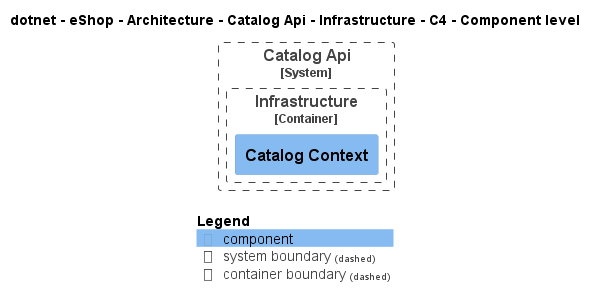

The diagram above was rendered by PlantUML. Its source (embedded in the PNG):
@startuml
!pragma layout smetana
!include ..\..\..\..\..\..\..\.c4s\C4_Component.puml

AddElementTag("c4interflow:lifecycle:new", $bgColor=green, $fontColor=#ffffff, $borderColor=green, $shadowing="False")
AddElementTag("c4interflow:lifecycle:changed", $bgColor=orange, $fontColor=#ffffff, $borderColor=orange, $shadowing="False")
AddElementTag("c4interflow:lifecycle:removed", $bgColor=red, $fontColor=#ffffff, $borderColor=red, $shadowing="False")

AddRelTag("c4interflow:lifecycle:new", $textColor=green, $lineColor=green)
AddRelTag("c4interflow:lifecycle:changed", $textColor=orange, $lineColor=orange)
AddRelTag("c4interflow:lifecycle:removed", $textColor=red, $lineColor=red)

SHOW_PERSON_PORTRAIT()
LAYOUT_TOP_DOWN()

skinparam linetype polyline

title dotnet - eShop - Architecture - Catalog Api - Infrastructure - C4 - Component level


System_Boundary(dotnet.eShop.Architecture.SoftwareSystems.CatalogApi, "Catalog Api") {
    
Container_Boundary(dotnet.eShop.Architecture.SoftwareSystems.CatalogApi.Containers.Infrastructure, "Infrastructure") {
    Component(dotnet.eShop.Architecture.SoftwareSystems.CatalogApi.Containers.Infrastructure.Components.CatalogContext, "Catalog Context", "", "")
}
}



SHOW_LEGEND()
@enduml